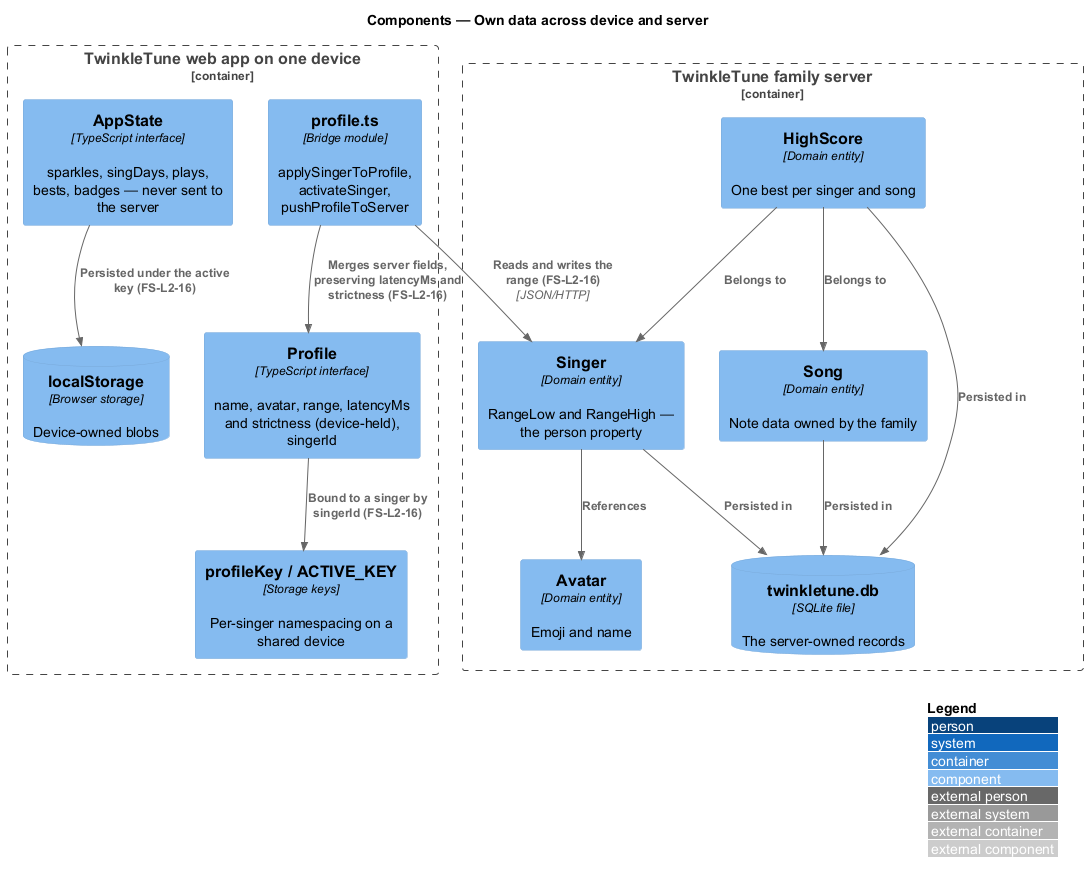

The diagram above was rendered by PlantUML. Its source (embedded in the PNG):
@startuml
!include <C4/C4_Component>
LAYOUT_WITH_LEGEND()
title Components — Own data across device and server

Container_Boundary(device, "TwinkleTune web app on one device") {
  Component(state, "AppState", "TypeScript interface", "sparkles, singDays, plays, bests, badges — never sent to the server")
  Component(prof, "Profile", "TypeScript interface", "name, avatar, range, latencyMs and strictness (device-held), singerId")
  Component(keys, "profileKey / ACTIVE_KEY", "Storage keys", "Per-singer namespacing on a shared device")
  Component(bridge, "profile.ts", "Bridge module", "applySingerToProfile, activateSinger, pushProfileToServer")
  ComponentDb(local, "localStorage", "Browser storage", "Device-owned blobs")
}
Container_Boundary(server, "TwinkleTune family server") {
  Component(singer, "Singer", "Domain entity", "RangeLow and RangeHigh — the person property")
  Component(avatar, "Avatar", "Domain entity", "Emoji and name")
  Component(song, "Song", "Domain entity", "Note data owned by the family")
  Component(score, "HighScore", "Domain entity", "One best per singer and song")
  ComponentDb(db, "twinkletune.db", "SQLite file", "The server-owned records")
}

Rel(state, local, "Persisted under the active key (FS-L2-16)")
Rel(prof, keys, "Bound to a singer by singerId (FS-L2-16)")
Rel(bridge, prof, "Merges server fields, preserving latencyMs and strictness (FS-L2-16)")
Rel(bridge, singer, "Reads and writes the range (FS-L2-16)", "JSON/HTTP")
Rel(singer, avatar, "References")
Rel(score, singer, "Belongs to")
Rel(score, song, "Belongs to")
Rel(singer, db, "Persisted in")
Rel(song, db, "Persisted in")
Rel(score, db, "Persisted in")
@enduml